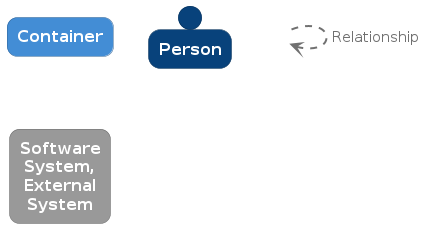

The diagram above was rendered by PlantUML. Its source (embedded in the PNG):
@startuml
set separator none

skinparam {
  shadowing false
  arrowFontSize 15
  defaultTextAlignment center
  wrapWidth 100
  maxMessageSize 100
}
hide stereotype

skinparam rectangle<<_transparent>> {
  BorderColor transparent
  BackgroundColor transparent
  FontColor transparent
}

skinparam rectangle<<1>> {
  BackgroundColor #438dd5
  FontColor #ffffff
  BorderColor #2e6295
  roundCorner 20
}
rectangle "==Container" <<1>>

skinparam person<<2>> {
  BackgroundColor #08427b
  FontColor #ffffff
  BorderColor #052e56
}
person "==Person" <<2>>

skinparam rectangle<<3>> {
  BackgroundColor #999999
  FontColor #ffffff
  BorderColor #6b6b6b
  roundCorner 20
}
rectangle "==Software System, External System" <<3>>

rectangle "." <<_transparent>> as 4
4 .[#707070,thickness=2].> 4 : "<color:#707070>Relationship"


@enduml